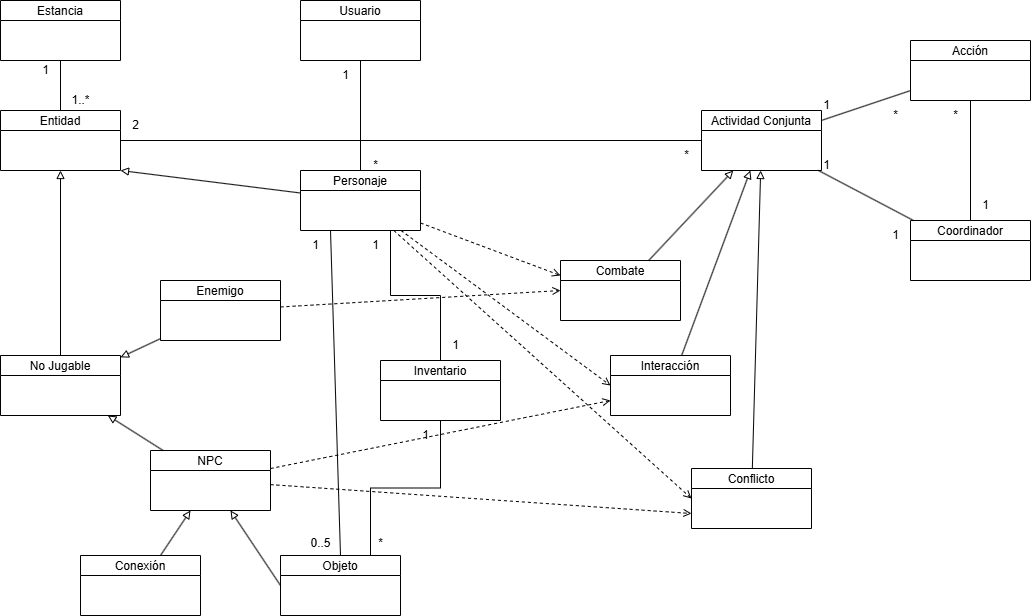

The diagram above was exported from draw.io. Its source (the exported page's mxGraphModel, read from the mxfile embedded in the PNG):
<mxGraphModel dx="1426" dy="2010" grid="1" gridSize="10" guides="1" tooltips="1" connect="1" arrows="1" fold="1" page="1" pageScale="1" pageWidth="827" pageHeight="1169" math="0" shadow="0">
  <root>
    <mxCell id="0" />
    <mxCell id="1" parent="0" />
    <mxCell id="a458d9d9" parent="1" style="shape=swimlane;startSize=20;" value="Usuario" vertex="1">
      <mxGeometry height="60" width="120" x="700" y="-30" as="geometry">
        <mxRectangle height="30" width="80" x="600" y="10" as="alternateBounds" />
      </mxGeometry>
    </mxCell>
    <mxCell id="SKZ9SmsPCncCDLEqCX_4-28" edge="1" parent="1" source="a6618d95" style="rounded=0;orthogonalLoop=1;jettySize=auto;html=1;entryX=0;entryY=0.25;entryDx=0;entryDy=0;dashed=1;endArrow=open;endFill=0;" target="57b8359d">
      <mxGeometry relative="1" as="geometry" />
    </mxCell>
    <mxCell id="SKZ9SmsPCncCDLEqCX_4-29" edge="1" parent="1" source="a6618d95" style="rounded=0;orthogonalLoop=1;jettySize=auto;html=1;entryX=0;entryY=0.5;entryDx=0;entryDy=0;dashed=1;endArrow=open;endFill=0;" target="c8ef604e">
      <mxGeometry relative="1" as="geometry" />
    </mxCell>
    <mxCell id="SKZ9SmsPCncCDLEqCX_4-30" edge="1" parent="1" source="a6618d95" style="rounded=0;orthogonalLoop=1;jettySize=auto;html=1;entryX=0;entryY=0.5;entryDx=0;entryDy=0;dashed=1;endArrow=open;endFill=0;" target="c1652d09">
      <mxGeometry relative="1" as="geometry" />
    </mxCell>
    <mxCell id="a6618d95" parent="1" style="shape=swimlane;startSize=20;" value="Personaje" vertex="1">
      <mxGeometry height="60" width="120" x="700" y="140" as="geometry" />
    </mxCell>
    <mxCell id="SKZ9SmsPCncCDLEqCX_4-14" parent="a6618d95" style="text;html=1;align=center;verticalAlign=middle;resizable=0;points=[];autosize=1;strokeColor=none;fillColor=none;" value="*" vertex="1">
      <mxGeometry height="30" width="30" x="60" y="-20" as="geometry" />
    </mxCell>
    <mxCell id="SKZ9SmsPCncCDLEqCX_4-6" edge="1" parent="1" source="bff990d9" style="rounded=0;orthogonalLoop=1;jettySize=auto;html=1;entryX=0;entryY=0.5;entryDx=0;entryDy=0;endArrow=none;endFill=1;startFill=0;" target="3e1ff0e2">
      <mxGeometry relative="1" as="geometry" />
    </mxCell>
    <mxCell id="bff990d9" parent="1" style="shape=swimlane;startSize=20;" value="Entidad" vertex="1">
      <mxGeometry height="60" width="120" x="400" y="80" as="geometry" />
    </mxCell>
    <mxCell id="05b7a79e" parent="1" style="shape=swimlane;startSize=20;" value="Estancia" vertex="1">
      <mxGeometry height="60" width="120" x="400" y="-30" as="geometry" />
    </mxCell>
    <mxCell id="39ea0aad" parent="1" style="shape=swimlane;startSize=20;" value="No Jugable" vertex="1">
      <mxGeometry height="60" width="120" x="400" y="325" as="geometry" />
    </mxCell>
    <mxCell id="SKZ9SmsPCncCDLEqCX_4-27" edge="1" parent="1" source="de779552" style="rounded=0;orthogonalLoop=1;jettySize=auto;html=1;entryX=0;entryY=0.5;entryDx=0;entryDy=0;dashed=1;endArrow=open;endFill=0;" target="57b8359d">
      <mxGeometry relative="1" as="geometry" />
    </mxCell>
    <mxCell id="de779552" parent="1" style="shape=swimlane;startSize=20;" value="Enemigo" vertex="1">
      <mxGeometry height="60" width="120" x="560" y="250" as="geometry" />
    </mxCell>
    <mxCell id="SKZ9SmsPCncCDLEqCX_4-31" edge="1" parent="1" source="78fa780a" style="rounded=0;orthogonalLoop=1;jettySize=auto;html=1;entryX=0;entryY=0.75;entryDx=0;entryDy=0;dashed=1;endArrow=open;endFill=0;" target="c8ef604e">
      <mxGeometry relative="1" as="geometry" />
    </mxCell>
    <mxCell id="SKZ9SmsPCncCDLEqCX_4-32" edge="1" parent="1" source="78fa780a" style="rounded=0;orthogonalLoop=1;jettySize=auto;html=1;entryX=0;entryY=0.75;entryDx=0;entryDy=0;endArrow=open;endFill=0;dashed=1;" target="c1652d09">
      <mxGeometry relative="1" as="geometry" />
    </mxCell>
    <mxCell id="78fa780a" parent="1" style="shape=swimlane;startSize=20;" value="NPC" vertex="1">
      <mxGeometry height="60" width="120" x="550" y="420" as="geometry" />
    </mxCell>
    <mxCell id="950d1adf" parent="1" style="shape=swimlane;startSize=20;" value="Objeto" vertex="1">
      <mxGeometry height="60" width="120" x="680" y="525" as="geometry" />
    </mxCell>
    <mxCell id="2909859e" parent="1" style="shape=swimlane;startSize=20;" value="Conexión" vertex="1">
      <mxGeometry height="60" width="120" x="480" y="525" as="geometry" />
    </mxCell>
    <mxCell id="3e1ff0e2" parent="1" style="shape=swimlane;startSize=20;" value="Actividad Conjunta" vertex="1">
      <mxGeometry height="60" width="120" x="1101" y="80" as="geometry" />
    </mxCell>
    <mxCell id="SKZ9SmsPCncCDLEqCX_4-5" edge="1" parent="1" source="1b2b9d61" style="rounded=0;orthogonalLoop=1;jettySize=auto;html=1;entryX=0.5;entryY=0;entryDx=0;entryDy=0;endArrow=none;startFill=0;" target="eba96b51">
      <mxGeometry relative="1" as="geometry" />
    </mxCell>
    <mxCell id="1b2b9d61" parent="1" style="shape=swimlane;startSize=20;" value="Acción" vertex="1">
      <mxGeometry height="60" width="120" x="1310" y="10" as="geometry" />
    </mxCell>
    <mxCell id="eba96b51" parent="1" style="shape=swimlane;startSize=20;" value="Coordinador" vertex="1">
      <mxGeometry height="60" width="120" x="1310" y="190" as="geometry" />
    </mxCell>
    <mxCell id="57b8359d" parent="1" style="shape=swimlane;startSize=20;" value="Combate" vertex="1">
      <mxGeometry height="60" width="120" x="960" y="230" as="geometry" />
    </mxCell>
    <mxCell id="c8ef604e" parent="1" style="shape=swimlane;startSize=20;" value="Interacción" vertex="1">
      <mxGeometry height="60" width="120" x="1010" y="325" as="geometry" />
    </mxCell>
    <mxCell id="c1652d09" parent="1" style="shape=swimlane;startSize=20;" value="Conflicto" vertex="1">
      <mxGeometry height="60" width="120" x="1091" y="438" as="geometry" />
    </mxCell>
    <mxCell id="92fe5032" edge="1" parent="1" source="a458d9d9" style="endArrow=none;startFill=0;" target="a6618d95">
      <mxGeometry relative="1" as="geometry" />
    </mxCell>
    <mxCell id="88f2b738" edge="1" parent="1" source="bff990d9" style="endArrow=none;startFill=0;" target="05b7a79e">
      <mxGeometry relative="1" as="geometry" />
    </mxCell>
    <mxCell id="5dfa220d" edge="1" parent="1" source="bff990d9" style="endArrow=none;startArrow=block;startFill=0;exitX=1;exitY=1;exitDx=0;exitDy=0;" target="a6618d95">
      <mxGeometry relative="1" as="geometry" />
    </mxCell>
    <mxCell id="961b9495" edge="1" parent="1" source="bff990d9" style="endArrow=none;startFill=0;startArrow=block;" target="39ea0aad">
      <mxGeometry relative="1" as="geometry" />
    </mxCell>
    <mxCell id="08af3dba" edge="1" parent="1" source="39ea0aad" style="endArrow=none;startFill=0;startArrow=block;" target="de779552">
      <mxGeometry relative="1" as="geometry" />
    </mxCell>
    <mxCell id="2ecfb824" edge="1" parent="1" source="39ea0aad" style="endArrow=none;startFill=0;startArrow=block;" target="78fa780a">
      <mxGeometry relative="1" as="geometry" />
    </mxCell>
    <mxCell id="1c73e381" edge="1" parent="1" source="78fa780a" style="endArrow=none;startArrow=block;startFill=0;entryX=0;entryY=0.5;entryDx=0;entryDy=0;" target="950d1adf">
      <mxGeometry relative="1" as="geometry" />
    </mxCell>
    <mxCell id="8d3b0d9b" edge="1" parent="1" source="78fa780a" style="endArrow=none;startArrow=block;startFill=0;" target="2909859e">
      <mxGeometry relative="1" as="geometry" />
    </mxCell>
    <mxCell id="969b702b" edge="1" parent="1" source="a6618d95" style="endArrow=none;exitX=0.25;exitY=1;exitDx=0;exitDy=0;startArrow=none;startFill=0;entryX=0.5;entryY=0;entryDx=0;entryDy=0;" target="950d1adf">
      <mxGeometry relative="1" as="geometry">
        <mxPoint x="660" y="305" as="sourcePoint" />
        <mxPoint x="720" y="520" as="targetPoint" />
      </mxGeometry>
    </mxCell>
    <mxCell id="8587867e" edge="1" parent="1" source="3e1ff0e2" style="endArrow=none;startFill=0;" target="1b2b9d61">
      <mxGeometry relative="1" as="geometry" />
    </mxCell>
    <mxCell id="6aab3500" edge="1" parent="1" source="3e1ff0e2" style="endArrow=none;startFill=0;" target="eba96b51">
      <mxGeometry relative="1" as="geometry" />
    </mxCell>
    <mxCell id="b453bf3f" edge="1" parent="1" source="3e1ff0e2" style="endArrow=none;startFill=0;startArrow=block;" target="57b8359d">
      <mxGeometry relative="1" as="geometry" />
    </mxCell>
    <mxCell id="594fef91" edge="1" parent="1" source="3e1ff0e2" style="endArrow=none;startArrow=block;startFill=0;" target="c8ef604e">
      <mxGeometry relative="1" as="geometry" />
    </mxCell>
    <mxCell id="1218ebcd" edge="1" parent="1" source="3e1ff0e2" style="endArrow=none;startArrow=block;startFill=0;" target="c1652d09">
      <mxGeometry relative="1" as="geometry" />
    </mxCell>
    <mxCell id="kdDfDL7-VTW-xjVry_nn-1" parent="1" style="text;html=1;align=center;verticalAlign=middle;resizable=0;points=[];autosize=1;strokeColor=none;fillColor=none;" value="1" vertex="1">
      <mxGeometry height="30" width="30" x="430" y="25" as="geometry" />
    </mxCell>
    <mxCell id="kdDfDL7-VTW-xjVry_nn-2" parent="1" style="text;html=1;align=center;verticalAlign=middle;resizable=0;points=[];autosize=1;strokeColor=none;fillColor=none;" value="1..*" vertex="1">
      <mxGeometry height="30" width="40" x="460" y="55" as="geometry" />
    </mxCell>
    <mxCell id="SKZ9SmsPCncCDLEqCX_4-2" edge="1" parent="1" source="SKZ9SmsPCncCDLEqCX_4-1" style="edgeStyle=orthogonalEdgeStyle;rounded=0;orthogonalLoop=1;jettySize=auto;html=1;entryX=0.75;entryY=1;entryDx=0;entryDy=0;endArrow=none;startFill=0;" target="a6618d95">
      <mxGeometry relative="1" as="geometry" />
    </mxCell>
    <mxCell id="SKZ9SmsPCncCDLEqCX_4-3" edge="1" parent="1" source="SKZ9SmsPCncCDLEqCX_4-1" style="edgeStyle=orthogonalEdgeStyle;rounded=0;orthogonalLoop=1;jettySize=auto;html=1;entryX=0.75;entryY=0;entryDx=0;entryDy=0;endArrow=none;startFill=0;" target="950d1adf">
      <mxGeometry relative="1" as="geometry" />
    </mxCell>
    <mxCell id="SKZ9SmsPCncCDLEqCX_4-1" parent="1" style="shape=swimlane;startSize=20;" value="Inventario" vertex="1">
      <mxGeometry height="60" width="120" x="780" y="330" as="geometry" />
    </mxCell>
    <mxCell id="SKZ9SmsPCncCDLEqCX_4-7" parent="1" style="text;html=1;align=center;verticalAlign=middle;resizable=0;points=[];autosize=1;strokeColor=none;fillColor=none;" value="*" vertex="1">
      <mxGeometry height="30" width="30" x="765" y="498" as="geometry" />
    </mxCell>
    <mxCell id="SKZ9SmsPCncCDLEqCX_4-8" parent="1" style="text;html=1;align=center;verticalAlign=middle;resizable=0;points=[];autosize=1;strokeColor=none;fillColor=none;" value="1" vertex="1">
      <mxGeometry height="30" width="30" x="810" y="390" as="geometry" />
    </mxCell>
    <mxCell id="SKZ9SmsPCncCDLEqCX_4-9" parent="1" style="text;html=1;align=center;verticalAlign=middle;resizable=0;points=[];autosize=1;strokeColor=none;fillColor=none;" value="0..5" vertex="1">
      <mxGeometry height="30" width="40" x="700" y="498" as="geometry" />
    </mxCell>
    <mxCell id="SKZ9SmsPCncCDLEqCX_4-10" parent="1" style="text;html=1;align=center;verticalAlign=middle;resizable=0;points=[];autosize=1;strokeColor=none;fillColor=none;" value="1" vertex="1">
      <mxGeometry height="30" width="30" x="840" y="300" as="geometry" />
    </mxCell>
    <mxCell id="SKZ9SmsPCncCDLEqCX_4-11" parent="1" style="text;html=1;align=center;verticalAlign=middle;resizable=0;points=[];autosize=1;strokeColor=none;fillColor=none;" value="1" vertex="1">
      <mxGeometry height="30" width="30" x="700" y="200" as="geometry" />
    </mxCell>
    <mxCell id="SKZ9SmsPCncCDLEqCX_4-12" parent="1" style="text;html=1;align=center;verticalAlign=middle;resizable=0;points=[];autosize=1;strokeColor=none;fillColor=none;" value="1" vertex="1">
      <mxGeometry height="30" width="30" x="760" y="200" as="geometry" />
    </mxCell>
    <mxCell id="SKZ9SmsPCncCDLEqCX_4-13" parent="1" style="text;html=1;align=center;verticalAlign=middle;resizable=0;points=[];autosize=1;strokeColor=none;fillColor=none;" value="1" vertex="1">
      <mxGeometry height="30" width="30" x="730" y="30" as="geometry" />
    </mxCell>
    <mxCell id="SKZ9SmsPCncCDLEqCX_4-15" parent="1" style="text;html=1;align=center;verticalAlign=middle;resizable=0;points=[];autosize=1;strokeColor=none;fillColor=none;" value="1" vertex="1">
      <mxGeometry height="30" width="30" x="1280" y="190" as="geometry" />
    </mxCell>
    <mxCell id="SKZ9SmsPCncCDLEqCX_4-18" parent="1" style="text;html=1;align=center;verticalAlign=middle;resizable=0;points=[];autosize=1;strokeColor=none;fillColor=none;" value="1" vertex="1">
      <mxGeometry height="30" width="30" x="1211" y="120" as="geometry" />
    </mxCell>
    <mxCell id="SKZ9SmsPCncCDLEqCX_4-19" parent="1" style="text;html=1;align=center;verticalAlign=middle;resizable=0;points=[];autosize=1;strokeColor=none;fillColor=none;" value="1" vertex="1">
      <mxGeometry height="30" width="30" x="1211" y="60" as="geometry" />
    </mxCell>
    <mxCell id="SKZ9SmsPCncCDLEqCX_4-20" parent="1" style="text;html=1;align=center;verticalAlign=middle;resizable=0;points=[];autosize=1;strokeColor=none;fillColor=none;" value="1" vertex="1">
      <mxGeometry height="30" width="30" x="1370" y="160" as="geometry" />
    </mxCell>
    <mxCell id="SKZ9SmsPCncCDLEqCX_4-21" parent="1" style="text;html=1;align=center;verticalAlign=middle;resizable=0;points=[];autosize=1;strokeColor=none;fillColor=none;" value="*" vertex="1">
      <mxGeometry height="30" width="30" x="1340" y="70" as="geometry" />
    </mxCell>
    <mxCell id="SKZ9SmsPCncCDLEqCX_4-22" parent="1" style="text;html=1;align=center;verticalAlign=middle;resizable=0;points=[];autosize=1;strokeColor=none;fillColor=none;" value="*" vertex="1">
      <mxGeometry height="30" width="30" x="1280" y="70" as="geometry" />
    </mxCell>
    <mxCell id="SKZ9SmsPCncCDLEqCX_4-23" parent="1" style="text;html=1;align=center;verticalAlign=middle;resizable=0;points=[];autosize=1;strokeColor=none;fillColor=none;" value="2" vertex="1">
      <mxGeometry height="30" width="30" x="520" y="80" as="geometry" />
    </mxCell>
    <mxCell id="SKZ9SmsPCncCDLEqCX_4-24" parent="1" style="text;html=1;align=center;verticalAlign=middle;resizable=0;points=[];autosize=1;strokeColor=none;fillColor=none;" value="*" vertex="1">
      <mxGeometry height="30" width="30" x="1071" y="110" as="geometry" />
    </mxCell>
  </root>
</mxGraphModel>